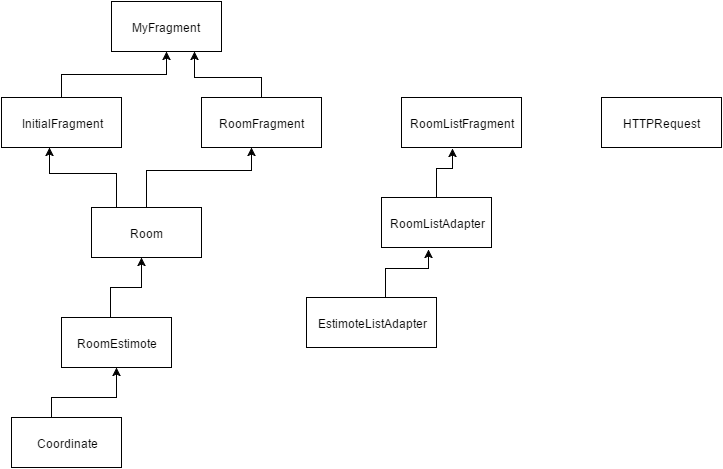

The diagram above was exported from draw.io. Its source (the exported page's mxGraphModel, read from the mxfile embedded in the PNG):
<mxGraphModel dx="1647" dy="1937" grid="1" gridSize="10" guides="1" tooltips="1" connect="1" arrows="1" fold="1" page="1" pageScale="1" pageWidth="850" pageHeight="1100" background="#ffffff" math="0" shadow="0">
  <root>
    <mxCell id="0" />
    <mxCell id="1" parent="0" />
    <mxCell id="3e70b4ea45ecb1e8-11" style="edgeStyle=orthogonalEdgeStyle;rounded=0;html=1;jettySize=auto;orthogonalLoop=1;" edge="1" parent="1" source="7a84d331f0c99c9d-5" target="3e70b4ea45ecb1e8-5">
      <mxGeometry relative="1" as="geometry" />
    </mxCell>
    <mxCell id="7a84d331f0c99c9d-5" value="InitialFragment" style="html=1;" vertex="1" parent="1">
      <mxGeometry x="40" y="80" width="120" height="50" as="geometry" />
    </mxCell>
    <mxCell id="7a84d331f0c99c9d-6" value="RoomFragment" style="html=1;" vertex="1" parent="1">
      <mxGeometry x="240" y="80" width="120" height="50" as="geometry" />
    </mxCell>
    <mxCell id="7a84d331f0c99c9d-7" value="RoomListFragment" style="html=1;" vertex="1" parent="1">
      <mxGeometry x="440" y="80" width="120" height="50" as="geometry" />
    </mxCell>
    <mxCell id="7a84d331f0c99c9d-8" value="HTTPRequest" style="html=1;" vertex="1" parent="1">
      <mxGeometry x="640" y="80" width="120" height="50" as="geometry" />
    </mxCell>
    <mxCell id="3e70b4ea45ecb1e8-2" value="RoomEstimote" style="html=1;" vertex="1" parent="1">
      <mxGeometry x="100" y="300" width="110" height="50" as="geometry" />
    </mxCell>
    <mxCell id="3e70b4ea45ecb1e8-3" value="EstimoteListAdapter" style="html=1;" vertex="1" parent="1">
      <mxGeometry x="345" y="280" width="130" height="50" as="geometry" />
    </mxCell>
    <mxCell id="3e70b4ea45ecb1e8-4" value="Coordinate" style="html=1;" vertex="1" parent="1">
      <mxGeometry x="50" y="400" width="110" height="50" as="geometry" />
    </mxCell>
    <mxCell id="3e70b4ea45ecb1e8-5" value="MyFragment" style="html=1;" vertex="1" parent="1">
      <mxGeometry x="150" y="-16" width="110" height="50" as="geometry" />
    </mxCell>
    <mxCell id="3e70b4ea45ecb1e8-6" value="RoomList&lt;span style=&quot;line-height: 1.2&quot;&gt;Adapter&lt;/span&gt;" style="html=1;" vertex="1" parent="1">
      <mxGeometry x="420" y="180" width="110" height="50" as="geometry" />
    </mxCell>
    <mxCell id="3e70b4ea45ecb1e8-7" value="Room" style="html=1;" vertex="1" parent="1">
      <mxGeometry x="130" y="190" width="110" height="50" as="geometry" />
    </mxCell>
    <mxCell id="3e70b4ea45ecb1e8-14" style="edgeStyle=orthogonalEdgeStyle;rounded=0;html=1;jettySize=auto;orthogonalLoop=1;exitX=0.5;exitY=0;entryX=0.75;entryY=1;" edge="1" parent="1" source="7a84d331f0c99c9d-6" target="3e70b4ea45ecb1e8-5">
      <mxGeometry x="240" y="20" as="geometry">
        <mxPoint x="240" y="66" as="sourcePoint" />
        <mxPoint x="345" y="20" as="targetPoint" />
        <Array as="points">
          <mxPoint x="300" y="60" />
          <mxPoint x="233" y="60" />
        </Array>
      </mxGeometry>
    </mxCell>
    <mxCell id="3e70b4ea45ecb1e8-15" style="edgeStyle=orthogonalEdgeStyle;rounded=0;html=1;jettySize=auto;orthogonalLoop=1;exitX=0.445;exitY=-0.02;exitPerimeter=0;" edge="1" parent="1" source="3e70b4ea45ecb1e8-2">
      <mxGeometry x="98" y="240" as="geometry">
        <mxPoint x="98" y="286" as="sourcePoint" />
        <mxPoint x="180" y="240" as="targetPoint" />
        <Array as="points">
          <mxPoint x="149" y="270" />
          <mxPoint x="180" y="270" />
          <mxPoint x="180" y="240" />
        </Array>
      </mxGeometry>
    </mxCell>
    <mxCell id="3e70b4ea45ecb1e8-17" style="edgeStyle=orthogonalEdgeStyle;rounded=0;html=1;jettySize=auto;orthogonalLoop=1;exitX=0.5;exitY=0;entryX=0.417;entryY=1.14;entryPerimeter=0;" edge="1" parent="1" source="3e70b4ea45ecb1e8-7">
      <mxGeometry x="135" y="113" as="geometry">
        <mxPoint x="185" y="183" as="sourcePoint" />
        <mxPoint x="290" y="130" as="targetPoint" />
        <Array as="points">
          <mxPoint x="185" y="153" />
          <mxPoint x="290" y="153" />
        </Array>
      </mxGeometry>
    </mxCell>
    <mxCell id="3e70b4ea45ecb1e8-19" style="edgeStyle=orthogonalEdgeStyle;rounded=0;html=1;jettySize=auto;orthogonalLoop=1;exitX=0.25;exitY=0;entryX=0.75;entryY=1;" edge="1" parent="1" source="3e70b4ea45ecb1e8-7">
      <mxGeometry x="95" y="116" as="geometry">
        <mxPoint x="155" y="176" as="sourcePoint" />
        <mxPoint x="88" y="130" as="targetPoint" />
        <Array as="points">
          <mxPoint x="155" y="190" />
          <mxPoint x="155" y="156" />
          <mxPoint x="88" y="156" />
        </Array>
      </mxGeometry>
    </mxCell>
    <mxCell id="3e70b4ea45ecb1e8-20" style="edgeStyle=orthogonalEdgeStyle;rounded=0;html=1;jettySize=auto;orthogonalLoop=1;exitX=0.5;exitY=0;entryX=0.5;entryY=1;" edge="1" parent="1" target="3e70b4ea45ecb1e8-2">
      <mxGeometry x="40" y="323" as="geometry">
        <mxPoint x="90" y="400" as="sourcePoint" />
        <mxPoint x="160" y="380" as="targetPoint" />
        <Array as="points">
          <mxPoint x="90" y="380" />
          <mxPoint x="155" y="380" />
        </Array>
      </mxGeometry>
    </mxCell>
    <mxCell id="3e70b4ea45ecb1e8-21" style="edgeStyle=orthogonalEdgeStyle;rounded=0;html=1;jettySize=auto;orthogonalLoop=1;exitX=0.5;exitY=0;" edge="1" parent="1" source="3e70b4ea45ecb1e8-6">
      <mxGeometry x="409" y="112" as="geometry">
        <mxPoint x="475" y="171" as="sourcePoint" />
        <mxPoint x="491" y="131" as="targetPoint" />
        <Array as="points">
          <mxPoint x="475" y="151" />
          <mxPoint x="491" y="151" />
        </Array>
      </mxGeometry>
    </mxCell>
    <mxCell id="3e70b4ea45ecb1e8-22" style="edgeStyle=orthogonalEdgeStyle;rounded=0;html=1;jettySize=auto;orthogonalLoop=1;exitX=0.5;exitY=0;entryX=0.429;entryY=1.04;entryPerimeter=0;" edge="1" parent="1" target="3e70b4ea45ecb1e8-6">
      <mxGeometry x="358" y="212" as="geometry">
        <mxPoint x="424" y="280" as="sourcePoint" />
        <mxPoint x="470" y="251" as="targetPoint" />
        <Array as="points">
          <mxPoint x="424" y="251" />
          <mxPoint x="467" y="251" />
        </Array>
      </mxGeometry>
    </mxCell>
  </root>
</mxGraphModel>